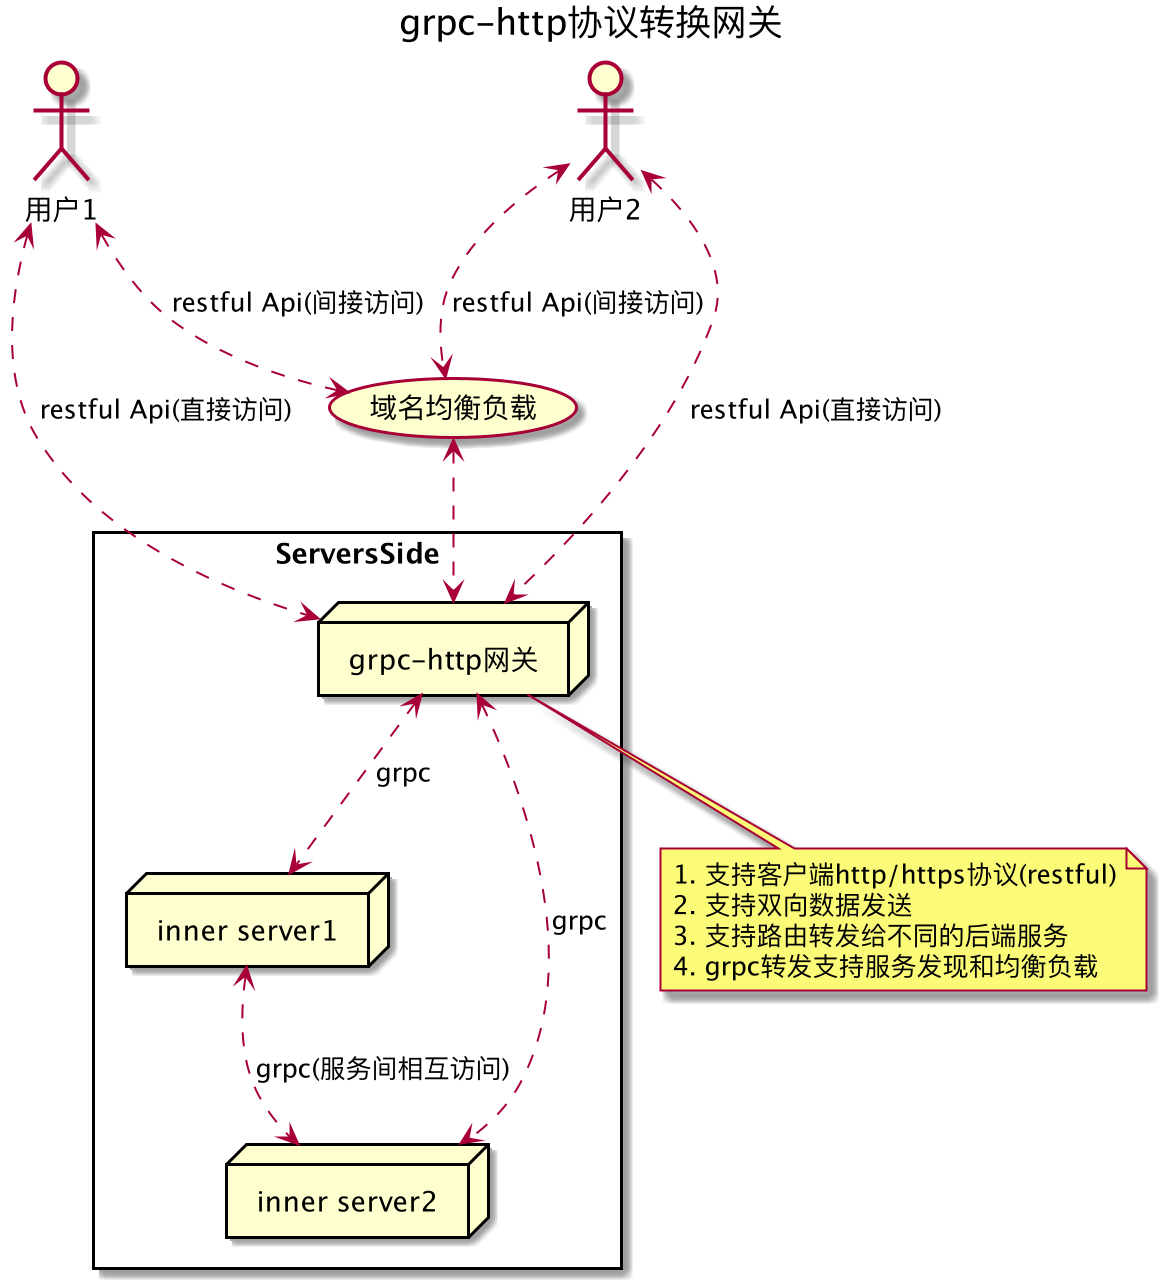

The diagram above was rendered by PlantUML. Its source (embedded in the PNG):
@startuml
title grpc-http协议转换网关
:用户1: as c1
:用户2: as c2
(域名均衡负载) as lb

rectangle ServersSide {
    node "grpc-http网关" as gw
    node "inner server1" as s1
    node "inner server2" as s2
}

c1 <..> gw: restful Api(直接访问)
c2 <..> gw: restful Api(直接访问)
c1 <..> lb: restful Api(间接访问)
c2 <..> lb: restful Api(间接访问)
lb <..> gw

gw <..> s1: grpc
gw <..> s2: grpc
s1 <..> s2: grpc(服务间相互访问)

note "1. 支持客户端http/https协议(restful)\n2. 支持双向数据发送\n3. 支持路由转发给不同的后端服务\n4. grpc转发支持服务发现和均衡负载" as n1
gw .. n1

@enduml